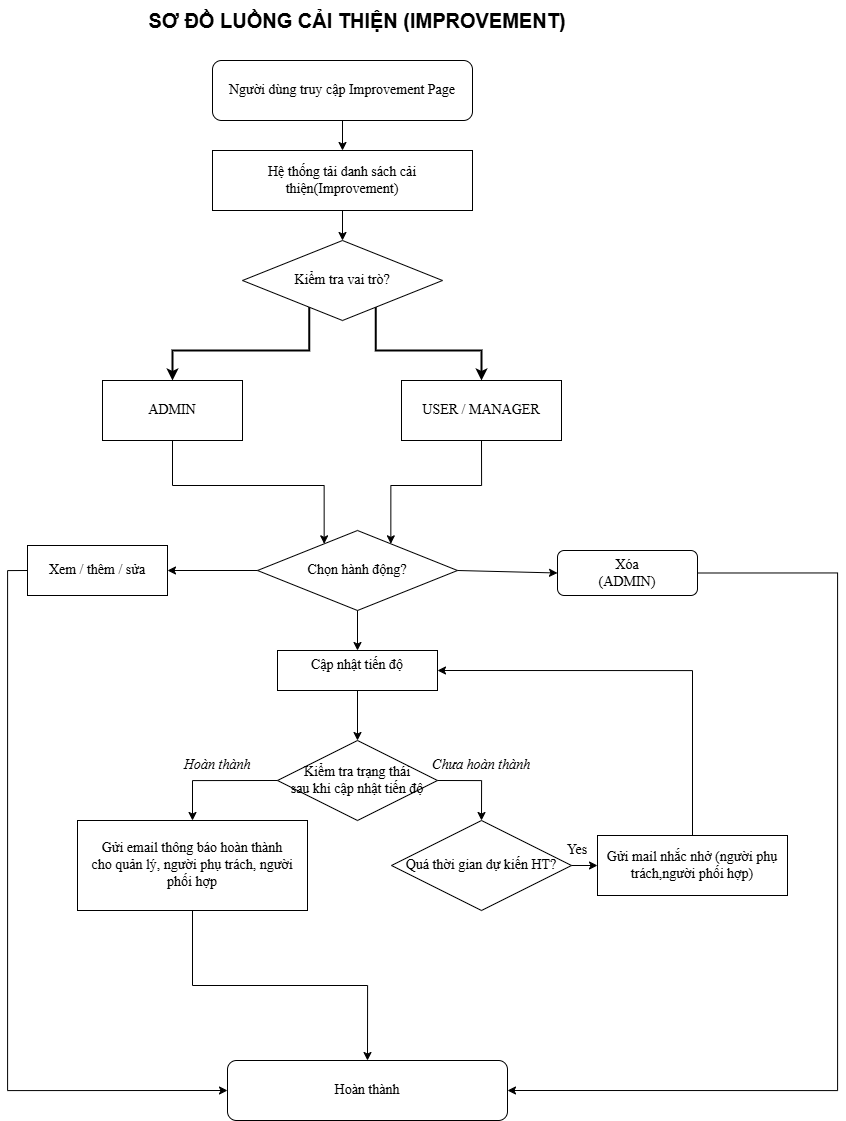

The diagram above was exported from draw.io. Its source (the exported page's mxGraphModel, read from the mxfile embedded in the PNG):
<mxGraphModel dx="1429" dy="1249" grid="1" gridSize="10" guides="1" tooltips="1" connect="1" arrows="1" fold="1" page="1" pageScale="1" pageWidth="1169" pageHeight="1654" math="0" shadow="0">
  <root>
    <mxCell id="0" />
    <mxCell id="1" parent="0" />
    <mxCell id="title" value="SƠ ĐỒ LUỒNG CẢI THIỆN (IMPROVEMENT)" style="text;html=1;align=center;verticalAlign=middle;whiteSpace=wrap;rounded=0;fontSize=20;fontStyle=1;fontColor=default;strokeColor=none;" parent="1" vertex="1">
      <mxGeometry x="200" y="190" width="500" height="40" as="geometry" />
    </mxCell>
    <mxCell id="user-start" value="Người dùng truy cập Improvement Page" style="rounded=1;whiteSpace=wrap;html=1;fontSize=14;fillColor=none;strokeColor=default;fontFamily=Times New Roman;fontColor=default;fontStyle=0" parent="1" vertex="1">
      <mxGeometry x="305" y="250" width="260" height="60" as="geometry" />
    </mxCell>
    <mxCell id="PChLeuvHg4Ox5nHHjSYc-3" style="edgeStyle=orthogonalEdgeStyle;rounded=0;orthogonalLoop=1;jettySize=auto;html=1;entryX=0.5;entryY=0;entryDx=0;entryDy=0;fontColor=default;fontStyle=0;strokeColor=default;" parent="1" source="load-data" target="role-check" edge="1">
      <mxGeometry relative="1" as="geometry">
        <mxPoint x="600" y="300" as="targetPoint" />
      </mxGeometry>
    </mxCell>
    <mxCell id="load-data" value="Hệ thống tải danh sách cải thiện(Improvement)" style="rounded=0;whiteSpace=wrap;html=1;fontSize=14;fillColor=none;strokeColor=default;fontFamily=Times New Roman;fontColor=default;fontStyle=0" parent="1" vertex="1">
      <mxGeometry x="305" y="340" width="260" height="60" as="geometry" />
    </mxCell>
    <mxCell id="arrow1" style="edgeStyle=orthogonalEdgeStyle;rounded=0;orthogonalLoop=1;jettySize=auto;html=1;exitX=0.5;exitY=1;exitDx=0;exitDy=0;entryX=0.5;entryY=0;entryDx=0;entryDy=0;fontColor=default;fontStyle=0;strokeColor=default;" parent="1" source="user-start" target="load-data" edge="1">
      <mxGeometry relative="1" as="geometry" />
    </mxCell>
    <mxCell id="role-check" value="Kiểm tra vai trò?" style="rhombus;whiteSpace=wrap;html=1;fontSize=14;fillColor=none;strokeColor=default;fontFamily=Times New Roman;fontColor=default;fontStyle=0" parent="1" vertex="1">
      <mxGeometry x="335" y="430" width="200" height="80" as="geometry" />
    </mxCell>
    <mxCell id="admin-path" value="ADMIN" style="rounded=0;whiteSpace=wrap;html=1;fontSize=14;fillColor=none;strokeColor=default;fontStyle=0;fontFamily=Times New Roman;fontColor=default;" parent="1" vertex="1">
      <mxGeometry x="195" y="570" width="140" height="60" as="geometry" />
    </mxCell>
    <mxCell id="arrow-admin" style="edgeStyle=orthogonalEdgeStyle;rounded=0;orthogonalLoop=1;jettySize=auto;html=1;exitX=0.25;exitY=1;exitDx=0;exitDy=0;entryX=0.5;entryY=0;entryDx=0;entryDy=0;strokeWidth=2;fontColor=default;fontStyle=0;strokeColor=default;" parent="1" source="role-check" target="admin-path" edge="1">
      <mxGeometry relative="1" as="geometry" />
    </mxCell>
    <mxCell id="user-path" value="USER / MANAGER" style="rounded=0;whiteSpace=wrap;html=1;fontSize=14;fillColor=none;strokeColor=default;fontStyle=0;fontFamily=Times New Roman;fontColor=default;" parent="1" vertex="1">
      <mxGeometry x="494" y="570" width="160" height="60" as="geometry" />
    </mxCell>
    <mxCell id="arrow-user" style="edgeStyle=orthogonalEdgeStyle;rounded=0;orthogonalLoop=1;jettySize=auto;html=1;exitX=0.75;exitY=1;exitDx=0;exitDy=0;entryX=0.5;entryY=0;entryDx=0;entryDy=0;strokeWidth=2;fontColor=default;fontStyle=0;strokeColor=default;" parent="1" source="role-check" target="user-path" edge="1">
      <mxGeometry relative="1" as="geometry" />
    </mxCell>
    <mxCell id="decision" value="Chọn hành động?" style="rhombus;whiteSpace=wrap;html=1;fontSize=14;fillColor=none;strokeColor=default;fontFamily=Times New Roman;fontColor=default;fontStyle=0" parent="1" vertex="1">
      <mxGeometry x="350" y="720" width="200" height="80" as="geometry" />
    </mxCell>
    <mxCell id="arrow-admin-decision" style="edgeStyle=orthogonalEdgeStyle;rounded=0;orthogonalLoop=1;jettySize=auto;html=1;exitX=0.5;exitY=1;exitDx=0;exitDy=0;entryX=0.25;entryY=0;entryDx=0;entryDy=0;fontColor=default;fontStyle=0;strokeColor=default;" parent="1" source="admin-path" target="decision" edge="1">
      <mxGeometry relative="1" as="geometry" />
    </mxCell>
    <mxCell id="arrow-user-decision" style="edgeStyle=orthogonalEdgeStyle;rounded=0;orthogonalLoop=1;jettySize=auto;html=1;exitX=0.5;exitY=1;exitDx=0;exitDy=0;entryX=0.75;entryY=0;entryDx=0;entryDy=0;fontColor=default;fontStyle=0;strokeColor=default;" parent="1" source="user-path" target="decision" edge="1">
      <mxGeometry relative="1" as="geometry" />
    </mxCell>
    <mxCell id="9cHTFJmTeTUuHAS_W2Bf-6" style="edgeStyle=orthogonalEdgeStyle;rounded=0;orthogonalLoop=1;jettySize=auto;html=1;exitX=0;exitY=0.5;exitDx=0;exitDy=0;entryX=0;entryY=0.5;entryDx=0;entryDy=0;fontColor=default;fontStyle=0;strokeColor=default;" parent="1" source="action-view" target="end" edge="1">
      <mxGeometry relative="1" as="geometry" />
    </mxCell>
    <mxCell id="action-view" value="Xem / thêm / sửa" style="rounded=0;whiteSpace=wrap;html=1;fontSize=14;fillColor=none;strokeColor=default;fontFamily=Times New Roman;fontColor=default;fontStyle=0" parent="1" vertex="1">
      <mxGeometry x="120" y="735" width="140" height="50" as="geometry" />
    </mxCell>
    <mxCell id="arrow4" style="rounded=0;orthogonalLoop=1;jettySize=auto;html=1;exitX=0;exitY=0.5;exitDx=0;exitDy=0;entryX=1;entryY=0.5;entryDx=0;entryDy=0;fontColor=default;fontStyle=0;strokeColor=default;" parent="1" source="decision" target="action-view" edge="1">
      <mxGeometry relative="1" as="geometry" />
    </mxCell>
    <mxCell id="action-progress" value="Cập nhật tiến độ&lt;div&gt;&lt;br&gt;&lt;/div&gt;" style="rounded=0;whiteSpace=wrap;html=1;fontSize=14;fillColor=none;strokeColor=default;fontFamily=Times New Roman;verticalAlign=top;fontColor=default;fontStyle=0" parent="1" vertex="1">
      <mxGeometry x="370" y="840" width="160" height="40" as="geometry" />
    </mxCell>
    <mxCell id="arrow7" style="edgeStyle=orthogonalEdgeStyle;rounded=0;orthogonalLoop=1;jettySize=auto;html=1;exitX=0.5;exitY=1;exitDx=0;exitDy=0;entryX=0.5;entryY=0;entryDx=0;entryDy=0;fontColor=default;fontStyle=0;strokeColor=default;" parent="1" source="decision" target="action-progress" edge="1">
      <mxGeometry relative="1" as="geometry" />
    </mxCell>
    <mxCell id="9cHTFJmTeTUuHAS_W2Bf-5" style="edgeStyle=orthogonalEdgeStyle;rounded=0;orthogonalLoop=1;jettySize=auto;html=1;exitX=1;exitY=0.5;exitDx=0;exitDy=0;entryX=1;entryY=0.5;entryDx=0;entryDy=0;fontColor=default;fontStyle=0;strokeColor=default;" parent="1" source="action-delete" target="end" edge="1">
      <mxGeometry relative="1" as="geometry">
        <Array as="points">
          <mxPoint x="930" y="762" />
          <mxPoint x="930" y="1280" />
        </Array>
      </mxGeometry>
    </mxCell>
    <mxCell id="action-delete" value="Xóa&lt;br&gt;(ADMIN)&lt;br&gt;&lt;div&gt;&lt;br&gt;&lt;/div&gt;" style="rounded=1;whiteSpace=wrap;html=1;fontSize=14;fillColor=none;strokeColor=default;fontStyle=0;fontFamily=Times New Roman;verticalAlign=top;fontColor=default;" parent="1" vertex="1">
      <mxGeometry x="650" y="740" width="140" height="45" as="geometry" />
    </mxCell>
    <mxCell id="arrow8" style="rounded=0;orthogonalLoop=1;jettySize=auto;html=1;exitX=1;exitY=0.5;exitDx=0;exitDy=0;entryX=0;entryY=0.5;entryDx=0;entryDy=0;fontColor=default;fontStyle=0;strokeColor=default;" parent="1" source="decision" target="action-delete" edge="1">
      <mxGeometry relative="1" as="geometry" />
    </mxCell>
    <mxCell id="9cHTFJmTeTUuHAS_W2Bf-1" style="edgeStyle=orthogonalEdgeStyle;rounded=0;orthogonalLoop=1;jettySize=auto;html=1;exitX=1;exitY=0.5;exitDx=0;exitDy=0;entryX=0.5;entryY=0;entryDx=0;entryDy=0;fontColor=default;fontStyle=0;strokeColor=default;" parent="1" source="status-check" target="LmSohlE4gfYTeVaulCim-3" edge="1">
      <mxGeometry relative="1" as="geometry" />
    </mxCell>
    <mxCell id="status-check" value="Kiểm tra trạng thái&lt;br&gt;sau khi cập nhật tiến độ" style="rhombus;whiteSpace=wrap;html=1;fontSize=14;fillColor=none;strokeColor=default;fontFamily=Times New Roman;fontColor=default;fontStyle=0" parent="1" vertex="1">
      <mxGeometry x="370" y="930" width="160" height="80" as="geometry" />
    </mxCell>
    <mxCell id="arrow12" style="edgeStyle=orthogonalEdgeStyle;rounded=0;orthogonalLoop=1;jettySize=auto;html=1;exitX=0.5;exitY=1;exitDx=0;exitDy=0;entryX=0.5;entryY=0;entryDx=0;entryDy=0;fontColor=default;fontStyle=0;strokeColor=default;" parent="1" source="action-progress" target="status-check" edge="1">
      <mxGeometry relative="1" as="geometry">
        <mxPoint x="540" y="900" as="sourcePoint" />
      </mxGeometry>
    </mxCell>
    <mxCell id="status-done" value="Hoàn thành" style="text;html=1;align=center;verticalAlign=middle;whiteSpace=wrap;rounded=0;fontSize=14;fontStyle=2;fillColor=none;strokeColor=none;fontFamily=Times New Roman;fontColor=default;" parent="1" vertex="1">
      <mxGeometry x="240" y="940" width="140" height="30" as="geometry" />
    </mxCell>
    <mxCell id="email-notification" value="Gửi email thông báo hoàn thành&lt;br&gt;cho quản lý, người phụ trách, người phối hợp" style="rounded=0;whiteSpace=wrap;html=1;fontSize=14;fillColor=none;strokeColor=default;fontFamily=Times New Roman;fontColor=default;fontStyle=0" parent="1" vertex="1">
      <mxGeometry x="170" y="1010" width="230" height="90" as="geometry" />
    </mxCell>
    <mxCell id="arrow13" style="edgeStyle=orthogonalEdgeStyle;rounded=0;orthogonalLoop=1;jettySize=auto;html=1;exitX=0;exitY=0.5;exitDx=0;exitDy=0;entryX=0.5;entryY=0;entryDx=0;entryDy=0;fontColor=default;fontStyle=0;strokeColor=default;" parent="1" source="status-check" target="email-notification" edge="1">
      <mxGeometry relative="1" as="geometry" />
    </mxCell>
    <mxCell id="end" value="Hoàn thành" style="rounded=1;whiteSpace=wrap;html=1;fontSize=14;fillColor=none;strokeColor=default;fontFamily=Times New Roman;fontColor=default;fontStyle=0" parent="1" vertex="1">
      <mxGeometry x="320" y="1250" width="280" height="60" as="geometry" />
    </mxCell>
    <mxCell id="arrow15" style="edgeStyle=orthogonalEdgeStyle;rounded=0;orthogonalLoop=1;jettySize=auto;html=1;exitX=0.5;exitY=1;exitDx=0;exitDy=0;entryX=0.5;entryY=0;entryDx=0;entryDy=0;fontColor=default;fontStyle=0;strokeColor=default;" parent="1" source="email-notification" target="end" edge="1">
      <mxGeometry relative="1" as="geometry" />
    </mxCell>
    <mxCell id="LmSohlE4gfYTeVaulCim-6" style="rounded=0;orthogonalLoop=1;jettySize=auto;html=1;exitX=1;exitY=0.5;exitDx=0;exitDy=0;entryX=0;entryY=0.5;entryDx=0;entryDy=0;fontColor=default;fontStyle=0;strokeColor=default;" parent="1" source="LmSohlE4gfYTeVaulCim-3" target="LmSohlE4gfYTeVaulCim-4" edge="1">
      <mxGeometry relative="1" as="geometry" />
    </mxCell>
    <mxCell id="LmSohlE4gfYTeVaulCim-3" value="Quá thời gian dự kiến HT?" style="rhombus;whiteSpace=wrap;html=1;fontSize=14;fillColor=none;strokeColor=default;fontFamily=Times New Roman;fontColor=default;fontStyle=0" parent="1" vertex="1">
      <mxGeometry x="484" y="1010" width="180" height="90" as="geometry" />
    </mxCell>
    <mxCell id="9cHTFJmTeTUuHAS_W2Bf-3" style="edgeStyle=orthogonalEdgeStyle;rounded=0;orthogonalLoop=1;jettySize=auto;html=1;exitX=0.5;exitY=0;exitDx=0;exitDy=0;entryX=1;entryY=0.5;entryDx=0;entryDy=0;fontColor=default;fontStyle=0;strokeColor=default;" parent="1" source="LmSohlE4gfYTeVaulCim-4" target="action-progress" edge="1">
      <mxGeometry relative="1" as="geometry" />
    </mxCell>
    <mxCell id="LmSohlE4gfYTeVaulCim-4" value="&lt;div&gt;Gửi mail nhắc nhở (người phụ trách,người phối hợp)&lt;/div&gt;" style="rounded=0;whiteSpace=wrap;html=1;fontSize=14;fillColor=none;strokeColor=default;fontStyle=0;fontFamily=Times New Roman;fontColor=default;" parent="1" vertex="1">
      <mxGeometry x="690" y="1025" width="190" height="60" as="geometry" />
    </mxCell>
    <mxCell id="LmSohlE4gfYTeVaulCim-10" value="Yes" style="text;html=1;align=center;verticalAlign=middle;whiteSpace=wrap;rounded=0;fontSize=14;fontStyle=0;fillColor=none;strokeColor=none;fontFamily=Times New Roman;fontColor=default;" parent="1" vertex="1">
      <mxGeometry x="650" y="1030" width="40" height="20" as="geometry" />
    </mxCell>
    <mxCell id="9cHTFJmTeTUuHAS_W2Bf-2" value="Chưa hoàn thành" style="text;html=1;align=center;verticalAlign=middle;whiteSpace=wrap;rounded=0;fontSize=14;fontStyle=2;fillColor=none;strokeColor=none;fontFamily=Times New Roman;fontColor=default;" parent="1" vertex="1">
      <mxGeometry x="524" y="940" width="100" height="30" as="geometry" />
    </mxCell>
  </root>
</mxGraphModel>